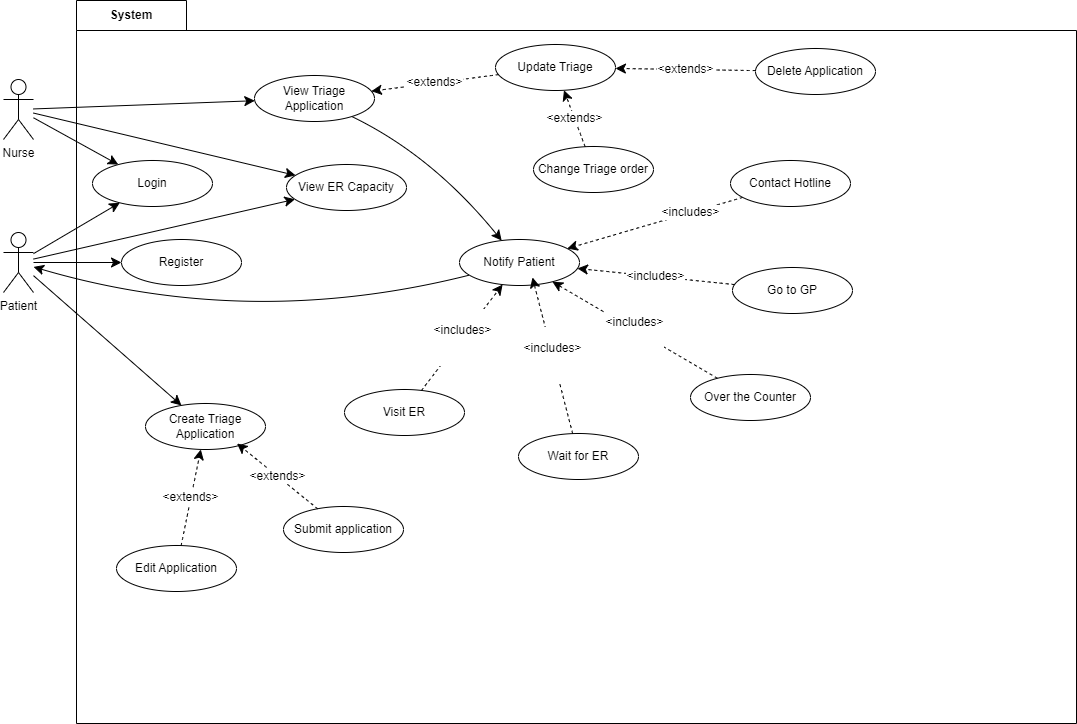

The diagram above was exported from draw.io. Its source (the exported page's mxGraphModel, read from the mxfile embedded in the PNG):
<mxGraphModel dx="1134" dy="1188" grid="0" gridSize="10" guides="1" tooltips="1" connect="1" arrows="1" fold="1" page="0" pageScale="1" pageWidth="850" pageHeight="1100" math="0" shadow="0">
  <root>
    <mxCell id="0" />
    <mxCell id="1" parent="0" />
    <mxCell id="SbWBTmoTupCFxA8k5wOT-7" value="System" style="shape=folder;fontStyle=1;tabWidth=110;tabHeight=30;tabPosition=left;html=1;boundedLbl=1;labelInHeader=1;container=1;collapsible=0;whiteSpace=wrap;movable=1;resizable=1;rotatable=1;deletable=1;editable=1;locked=0;connectable=1;" parent="1" vertex="1">
      <mxGeometry x="139" y="-61" width="1000" height="723" as="geometry" />
    </mxCell>
    <mxCell id="SbWBTmoTupCFxA8k5wOT-8" value="&lt;div&gt;&lt;br&gt;&lt;/div&gt;&lt;div&gt;&lt;br&gt;&lt;/div&gt;" style="html=1;strokeColor=none;resizeWidth=1;resizeHeight=1;fillColor=none;part=1;connectable=0;allowArrows=0;deletable=0;whiteSpace=wrap;" parent="SbWBTmoTupCFxA8k5wOT-7" vertex="1">
      <mxGeometry width="1000.0000000000001" height="506.09999999999997" relative="1" as="geometry">
        <mxPoint y="30" as="offset" />
      </mxGeometry>
    </mxCell>
    <mxCell id="Md-x8FtreCaztTVNFcIt-19" value="Delete Application" style="ellipse;whiteSpace=wrap;html=1;" vertex="1" parent="SbWBTmoTupCFxA8k5wOT-7">
      <mxGeometry x="679" y="48" width="120" height="46" as="geometry" />
    </mxCell>
    <mxCell id="Md-x8FtreCaztTVNFcIt-30" value="Change Triage order" style="ellipse;whiteSpace=wrap;html=1;" vertex="1" parent="SbWBTmoTupCFxA8k5wOT-7">
      <mxGeometry x="457" y="146" width="120" height="46" as="geometry" />
    </mxCell>
    <mxCell id="Md-x8FtreCaztTVNFcIt-31" value="Visit ER" style="ellipse;whiteSpace=wrap;html=1;" vertex="1" parent="SbWBTmoTupCFxA8k5wOT-7">
      <mxGeometry x="268" y="389" width="120" height="46" as="geometry" />
    </mxCell>
    <mxCell id="Md-x8FtreCaztTVNFcIt-16" value="Update Triage" style="ellipse;whiteSpace=wrap;html=1;" vertex="1" parent="SbWBTmoTupCFxA8k5wOT-7">
      <mxGeometry x="419" y="44" width="120" height="46" as="geometry" />
    </mxCell>
    <mxCell id="Md-x8FtreCaztTVNFcIt-25" value="&amp;lt;extends&amp;gt;" style="edgeStyle=none;curved=1;rounded=0;orthogonalLoop=1;jettySize=auto;html=1;fontSize=12;startSize=8;endSize=8;dashed=1;" edge="1" parent="SbWBTmoTupCFxA8k5wOT-7" source="Md-x8FtreCaztTVNFcIt-19" target="Md-x8FtreCaztTVNFcIt-16">
      <mxGeometry relative="1" as="geometry" />
    </mxCell>
    <mxCell id="Md-x8FtreCaztTVNFcIt-47" value="&amp;lt;extends&amp;gt;" style="edgeStyle=none;curved=1;rounded=0;orthogonalLoop=1;jettySize=auto;html=1;fontSize=12;startSize=8;endSize=8;dashed=1;" edge="1" parent="SbWBTmoTupCFxA8k5wOT-7" source="Md-x8FtreCaztTVNFcIt-30" target="Md-x8FtreCaztTVNFcIt-16">
      <mxGeometry relative="1" as="geometry" />
    </mxCell>
    <mxCell id="SbWBTmoTupCFxA8k5wOT-11" style="edgeStyle=none;curved=1;rounded=0;orthogonalLoop=1;jettySize=auto;html=1;fontSize=12;startSize=8;endSize=8;" parent="1" source="SbWBTmoTupCFxA8k5wOT-2" target="SbWBTmoTupCFxA8k5wOT-9" edge="1">
      <mxGeometry relative="1" as="geometry" />
    </mxCell>
    <mxCell id="Md-x8FtreCaztTVNFcIt-1" style="edgeStyle=none;curved=1;rounded=0;orthogonalLoop=1;jettySize=auto;html=1;fontSize=12;startSize=8;endSize=8;" edge="1" parent="1" source="SbWBTmoTupCFxA8k5wOT-2" target="SbWBTmoTupCFxA8k5wOT-13">
      <mxGeometry relative="1" as="geometry" />
    </mxCell>
    <mxCell id="Md-x8FtreCaztTVNFcIt-3" style="edgeStyle=none;curved=1;rounded=0;orthogonalLoop=1;jettySize=auto;html=1;fontSize=12;startSize=8;endSize=8;" edge="1" parent="1" source="SbWBTmoTupCFxA8k5wOT-2" target="Md-x8FtreCaztTVNFcIt-2">
      <mxGeometry relative="1" as="geometry" />
    </mxCell>
    <mxCell id="Md-x8FtreCaztTVNFcIt-12" style="edgeStyle=none;curved=1;rounded=0;orthogonalLoop=1;jettySize=auto;html=1;fontSize=12;startSize=8;endSize=8;" edge="1" parent="1" source="SbWBTmoTupCFxA8k5wOT-2" target="Md-x8FtreCaztTVNFcIt-6">
      <mxGeometry relative="1" as="geometry" />
    </mxCell>
    <mxCell id="SbWBTmoTupCFxA8k5wOT-2" value="Patient&lt;div&gt;&lt;br&gt;&lt;/div&gt;" style="shape=umlActor;verticalLabelPosition=bottom;verticalAlign=top;html=1;outlineConnect=0;" parent="1" vertex="1">
      <mxGeometry x="66" y="171" width="30" height="60" as="geometry" />
    </mxCell>
    <mxCell id="SbWBTmoTupCFxA8k5wOT-10" style="edgeStyle=none;curved=1;rounded=0;orthogonalLoop=1;jettySize=auto;html=1;fontSize=12;startSize=8;endSize=8;" parent="1" source="SbWBTmoTupCFxA8k5wOT-3" target="SbWBTmoTupCFxA8k5wOT-9" edge="1">
      <mxGeometry relative="1" as="geometry" />
    </mxCell>
    <mxCell id="Md-x8FtreCaztTVNFcIt-13" style="edgeStyle=none;curved=1;rounded=0;orthogonalLoop=1;jettySize=auto;html=1;fontSize=12;startSize=8;endSize=8;" edge="1" parent="1" source="SbWBTmoTupCFxA8k5wOT-3" target="Md-x8FtreCaztTVNFcIt-6">
      <mxGeometry relative="1" as="geometry" />
    </mxCell>
    <mxCell id="Md-x8FtreCaztTVNFcIt-15" style="edgeStyle=none;curved=1;rounded=0;orthogonalLoop=1;jettySize=auto;html=1;fontSize=12;startSize=8;endSize=8;" edge="1" parent="1" source="SbWBTmoTupCFxA8k5wOT-3" target="Md-x8FtreCaztTVNFcIt-14">
      <mxGeometry relative="1" as="geometry" />
    </mxCell>
    <mxCell id="SbWBTmoTupCFxA8k5wOT-3" value="&lt;div&gt;Nurse&lt;/div&gt;" style="shape=umlActor;verticalLabelPosition=bottom;verticalAlign=top;html=1;outlineConnect=0;" parent="1" vertex="1">
      <mxGeometry x="66" y="18" width="30" height="60" as="geometry" />
    </mxCell>
    <mxCell id="SbWBTmoTupCFxA8k5wOT-9" value="Login" style="ellipse;whiteSpace=wrap;html=1;" parent="1" vertex="1">
      <mxGeometry x="155" y="99" width="120" height="46" as="geometry" />
    </mxCell>
    <mxCell id="SbWBTmoTupCFxA8k5wOT-13" value="Register" style="ellipse;whiteSpace=wrap;html=1;" parent="1" vertex="1">
      <mxGeometry x="184" y="178" width="120" height="46" as="geometry" />
    </mxCell>
    <mxCell id="Md-x8FtreCaztTVNFcIt-2" value="Create Triage Application" style="ellipse;whiteSpace=wrap;html=1;" vertex="1" parent="1">
      <mxGeometry x="208" y="342" width="120" height="46" as="geometry" />
    </mxCell>
    <mxCell id="Md-x8FtreCaztTVNFcIt-29" value="&amp;lt;extends&amp;gt;" style="edgeStyle=none;curved=1;rounded=0;orthogonalLoop=1;jettySize=auto;html=1;fontSize=12;startSize=8;endSize=8;dashed=1;" edge="1" parent="1" source="Md-x8FtreCaztTVNFcIt-4" target="Md-x8FtreCaztTVNFcIt-2">
      <mxGeometry relative="1" as="geometry" />
    </mxCell>
    <mxCell id="Md-x8FtreCaztTVNFcIt-4" value="Edit Application" style="ellipse;whiteSpace=wrap;html=1;" vertex="1" parent="1">
      <mxGeometry x="179" y="484" width="120" height="46" as="geometry" />
    </mxCell>
    <mxCell id="Md-x8FtreCaztTVNFcIt-5" value="Submit application" style="ellipse;whiteSpace=wrap;html=1;" vertex="1" parent="1">
      <mxGeometry x="346" y="445" width="120" height="46" as="geometry" />
    </mxCell>
    <mxCell id="Md-x8FtreCaztTVNFcIt-6" value="View ER Capacity" style="ellipse;whiteSpace=wrap;html=1;" vertex="1" parent="1">
      <mxGeometry x="349" y="103" width="120" height="46" as="geometry" />
    </mxCell>
    <mxCell id="Md-x8FtreCaztTVNFcIt-49" style="edgeStyle=none;curved=1;rounded=0;orthogonalLoop=1;jettySize=auto;html=1;fontSize=12;startSize=8;endSize=8;" edge="1" parent="1" source="Md-x8FtreCaztTVNFcIt-14" target="Md-x8FtreCaztTVNFcIt-20">
      <mxGeometry relative="1" as="geometry">
        <Array as="points">
          <mxPoint x="495" y="94" />
        </Array>
      </mxGeometry>
    </mxCell>
    <mxCell id="Md-x8FtreCaztTVNFcIt-14" value="View Triage Application" style="ellipse;whiteSpace=wrap;html=1;" vertex="1" parent="1">
      <mxGeometry x="317" y="14" width="120" height="46" as="geometry" />
    </mxCell>
    <mxCell id="Md-x8FtreCaztTVNFcIt-24" style="edgeStyle=none;curved=1;rounded=0;orthogonalLoop=1;jettySize=auto;html=1;fontSize=12;startSize=8;endSize=8;" edge="1" parent="1" source="Md-x8FtreCaztTVNFcIt-20" target="SbWBTmoTupCFxA8k5wOT-2">
      <mxGeometry relative="1" as="geometry">
        <Array as="points">
          <mxPoint x="312" y="269" />
        </Array>
      </mxGeometry>
    </mxCell>
    <mxCell id="Md-x8FtreCaztTVNFcIt-20" value="Notify Patient" style="ellipse;whiteSpace=wrap;html=1;" vertex="1" parent="1">
      <mxGeometry x="522" y="178" width="120" height="46" as="geometry" />
    </mxCell>
    <mxCell id="Md-x8FtreCaztTVNFcIt-28" value="&amp;lt;extends&amp;gt;" style="edgeStyle=none;curved=1;rounded=0;orthogonalLoop=1;jettySize=auto;html=1;entryX=0.763;entryY=0.87;entryDx=0;entryDy=0;entryPerimeter=0;fontSize=12;startSize=8;endSize=8;dashed=1;" edge="1" parent="1" source="Md-x8FtreCaztTVNFcIt-5" target="Md-x8FtreCaztTVNFcIt-2">
      <mxGeometry relative="1" as="geometry" />
    </mxCell>
    <mxCell id="Md-x8FtreCaztTVNFcIt-39" value="&#10;&lt;span style=&quot;color: rgb(0, 0, 0); font-family: Helvetica; font-size: 12px; font-style: normal; font-variant-ligatures: normal; font-variant-caps: normal; font-weight: 400; letter-spacing: normal; orphans: 2; text-align: center; text-indent: 0px; text-transform: none; widows: 2; word-spacing: 0px; -webkit-text-stroke-width: 0px; white-space: nowrap; background-color: rgb(255, 255, 255); text-decoration-thickness: initial; text-decoration-style: initial; text-decoration-color: initial; display: inline !important; float: none;&quot;&gt;&amp;lt;includes&amp;gt;&lt;/span&gt;&#10;&#10;" style="edgeStyle=none;curved=1;rounded=0;orthogonalLoop=1;jettySize=auto;html=1;fontSize=12;startSize=8;endSize=8;dashed=1;" edge="1" parent="1" source="Md-x8FtreCaztTVNFcIt-31" target="Md-x8FtreCaztTVNFcIt-20">
      <mxGeometry relative="1" as="geometry" />
    </mxCell>
    <mxCell id="Md-x8FtreCaztTVNFcIt-40" value="&#10;&lt;span style=&quot;color: rgb(0, 0, 0); font-family: Helvetica; font-size: 12px; font-style: normal; font-variant-ligatures: normal; font-variant-caps: normal; font-weight: 400; letter-spacing: normal; orphans: 2; text-align: center; text-indent: 0px; text-transform: none; widows: 2; word-spacing: 0px; -webkit-text-stroke-width: 0px; white-space: nowrap; background-color: rgb(255, 255, 255); text-decoration-thickness: initial; text-decoration-style: initial; text-decoration-color: initial; display: inline !important; float: none;&quot;&gt;&amp;lt;includes&amp;gt;&lt;/span&gt;&#10;&#10;" style="rounded=0;orthogonalLoop=1;jettySize=auto;html=1;fontSize=12;startSize=8;endSize=8;dashed=1;" edge="1" parent="1" source="Md-x8FtreCaztTVNFcIt-33" target="Md-x8FtreCaztTVNFcIt-20">
      <mxGeometry relative="1" as="geometry" />
    </mxCell>
    <mxCell id="Md-x8FtreCaztTVNFcIt-33" value="Over the Counter" style="ellipse;whiteSpace=wrap;html=1;" vertex="1" parent="1">
      <mxGeometry x="753" y="313" width="120" height="46" as="geometry" />
    </mxCell>
    <mxCell id="Md-x8FtreCaztTVNFcIt-44" style="edgeStyle=none;curved=1;rounded=0;orthogonalLoop=1;jettySize=auto;html=1;fontSize=12;startSize=8;endSize=8;dashed=1;" edge="1" parent="1" source="Md-x8FtreCaztTVNFcIt-34" target="Md-x8FtreCaztTVNFcIt-20">
      <mxGeometry relative="1" as="geometry" />
    </mxCell>
    <mxCell id="Md-x8FtreCaztTVNFcIt-45" value="&amp;lt;includes&amp;gt;" style="edgeLabel;html=1;align=center;verticalAlign=middle;resizable=0;points=[];fontSize=12;" vertex="1" connectable="0" parent="Md-x8FtreCaztTVNFcIt-44">
      <mxGeometry x="-0.4021" y="-1" relative="1" as="geometry">
        <mxPoint as="offset" />
      </mxGeometry>
    </mxCell>
    <mxCell id="Md-x8FtreCaztTVNFcIt-34" value="Contact Hotline" style="ellipse;whiteSpace=wrap;html=1;" vertex="1" parent="1">
      <mxGeometry x="793" y="99" width="120" height="46" as="geometry" />
    </mxCell>
    <mxCell id="Md-x8FtreCaztTVNFcIt-43" value="&amp;lt;includes&amp;gt;" style="edgeStyle=none;curved=1;rounded=0;orthogonalLoop=1;jettySize=auto;html=1;fontSize=12;startSize=8;endSize=8;dashed=1;" edge="1" parent="1" source="Md-x8FtreCaztTVNFcIt-35" target="Md-x8FtreCaztTVNFcIt-20">
      <mxGeometry relative="1" as="geometry" />
    </mxCell>
    <mxCell id="Md-x8FtreCaztTVNFcIt-35" value="Go to GP" style="ellipse;whiteSpace=wrap;html=1;" vertex="1" parent="1">
      <mxGeometry x="795" y="206" width="120" height="46" as="geometry" />
    </mxCell>
    <mxCell id="Md-x8FtreCaztTVNFcIt-36" value="Wait for ER" style="ellipse;whiteSpace=wrap;html=1;" vertex="1" parent="1">
      <mxGeometry x="581" y="372" width="120" height="46" as="geometry" />
    </mxCell>
    <mxCell id="Md-x8FtreCaztTVNFcIt-38" value="&#10;&lt;span style=&quot;color: rgb(0, 0, 0); font-family: Helvetica; font-size: 12px; font-style: normal; font-variant-ligatures: normal; font-variant-caps: normal; font-weight: 400; letter-spacing: normal; orphans: 2; text-align: center; text-indent: 0px; text-transform: none; widows: 2; word-spacing: 0px; -webkit-text-stroke-width: 0px; white-space: nowrap; background-color: rgb(255, 255, 255); text-decoration-thickness: initial; text-decoration-style: initial; text-decoration-color: initial; display: inline !important; float: none;&quot;&gt;&amp;lt;includes&amp;gt;&lt;/span&gt;&#10;&#10;" style="edgeStyle=none;curved=1;rounded=0;orthogonalLoop=1;jettySize=auto;html=1;entryX=0.608;entryY=0.826;entryDx=0;entryDy=0;entryPerimeter=0;fontSize=12;startSize=8;endSize=8;dashed=1;" edge="1" parent="1" source="Md-x8FtreCaztTVNFcIt-36" target="Md-x8FtreCaztTVNFcIt-20">
      <mxGeometry relative="1" as="geometry" />
    </mxCell>
    <mxCell id="Md-x8FtreCaztTVNFcIt-50" value="&amp;lt;extends&amp;gt;" style="edgeStyle=none;curved=1;rounded=0;orthogonalLoop=1;jettySize=auto;html=1;fontSize=12;startSize=8;endSize=8;dashed=1;" edge="1" parent="1" source="Md-x8FtreCaztTVNFcIt-16" target="Md-x8FtreCaztTVNFcIt-14">
      <mxGeometry relative="1" as="geometry" />
    </mxCell>
  </root>
</mxGraphModel>